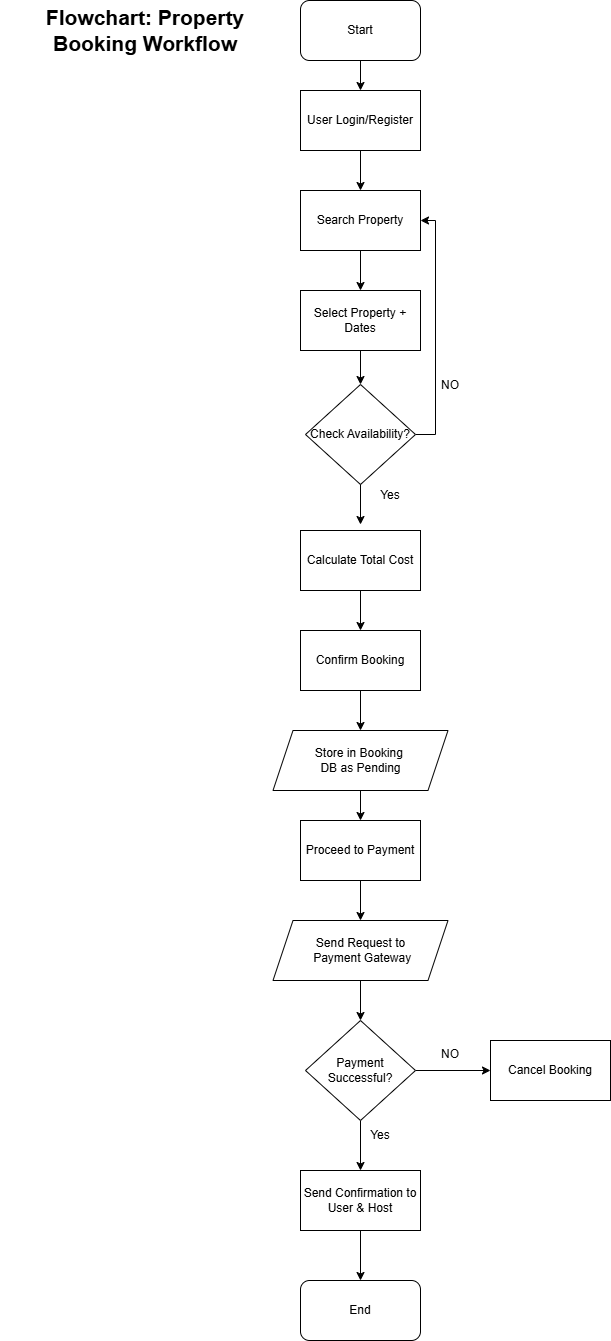

The diagram above was exported from draw.io. Its source (the exported page's mxGraphModel, read from the mxfile embedded in the PNG):
<mxGraphModel dx="2620" dy="1503" grid="1" gridSize="10" guides="1" tooltips="1" connect="1" arrows="1" fold="1" page="1" pageScale="1" pageWidth="827" pageHeight="1169" math="0" shadow="0">
  <root>
    <mxCell id="0" />
    <mxCell id="1" parent="0" />
    <mxCell id="XgMLF1OB4h9fi4PcWQs6-4" style="edgeStyle=orthogonalEdgeStyle;rounded=0;orthogonalLoop=1;jettySize=auto;html=1;exitX=0.5;exitY=1;exitDx=0;exitDy=0;entryX=0.5;entryY=0;entryDx=0;entryDy=0;" edge="1" parent="1" source="XgMLF1OB4h9fi4PcWQs6-1" target="XgMLF1OB4h9fi4PcWQs6-3">
      <mxGeometry relative="1" as="geometry" />
    </mxCell>
    <mxCell id="XgMLF1OB4h9fi4PcWQs6-1" value="Start" style="rounded=1;whiteSpace=wrap;html=1;" vertex="1" parent="1">
      <mxGeometry x="310" y="130" width="120" height="60" as="geometry" />
    </mxCell>
    <mxCell id="XgMLF1OB4h9fi4PcWQs6-2" value="&lt;b&gt;&lt;font style=&quot;font-size: 21px;&quot;&gt;Flowchart: Property Booking Workflow&lt;/font&gt;&lt;/b&gt;" style="text;html=1;whiteSpace=wrap;strokeColor=none;fillColor=none;align=center;verticalAlign=middle;rounded=0;" vertex="1" parent="1">
      <mxGeometry x="10" y="145" width="290" height="30" as="geometry" />
    </mxCell>
    <mxCell id="XgMLF1OB4h9fi4PcWQs6-6" value="" style="edgeStyle=orthogonalEdgeStyle;rounded=0;orthogonalLoop=1;jettySize=auto;html=1;" edge="1" parent="1" source="XgMLF1OB4h9fi4PcWQs6-3" target="XgMLF1OB4h9fi4PcWQs6-5">
      <mxGeometry relative="1" as="geometry" />
    </mxCell>
    <mxCell id="XgMLF1OB4h9fi4PcWQs6-3" value="&lt;div&gt;User Login/Register&lt;/div&gt;" style="rounded=0;whiteSpace=wrap;html=1;" vertex="1" parent="1">
      <mxGeometry x="310" y="220" width="120" height="60" as="geometry" />
    </mxCell>
    <mxCell id="XgMLF1OB4h9fi4PcWQs6-9" style="edgeStyle=orthogonalEdgeStyle;rounded=0;orthogonalLoop=1;jettySize=auto;html=1;exitX=0.5;exitY=1;exitDx=0;exitDy=0;entryX=0.5;entryY=0;entryDx=0;entryDy=0;" edge="1" parent="1" source="XgMLF1OB4h9fi4PcWQs6-5" target="XgMLF1OB4h9fi4PcWQs6-7">
      <mxGeometry relative="1" as="geometry" />
    </mxCell>
    <mxCell id="XgMLF1OB4h9fi4PcWQs6-5" value="Search Property" style="whiteSpace=wrap;html=1;rounded=0;" vertex="1" parent="1">
      <mxGeometry x="310" y="320" width="120" height="60" as="geometry" />
    </mxCell>
    <mxCell id="XgMLF1OB4h9fi4PcWQs6-12" style="edgeStyle=orthogonalEdgeStyle;rounded=0;orthogonalLoop=1;jettySize=auto;html=1;exitX=0.5;exitY=1;exitDx=0;exitDy=0;entryX=0.5;entryY=0;entryDx=0;entryDy=0;" edge="1" parent="1" source="XgMLF1OB4h9fi4PcWQs6-7" target="XgMLF1OB4h9fi4PcWQs6-11">
      <mxGeometry relative="1" as="geometry" />
    </mxCell>
    <mxCell id="XgMLF1OB4h9fi4PcWQs6-7" value="Select Property + Dates" style="whiteSpace=wrap;html=1;rounded=0;" vertex="1" parent="1">
      <mxGeometry x="310" y="420" width="120" height="60" as="geometry" />
    </mxCell>
    <mxCell id="XgMLF1OB4h9fi4PcWQs6-16" style="edgeStyle=orthogonalEdgeStyle;rounded=0;orthogonalLoop=1;jettySize=auto;html=1;exitX=1;exitY=0.5;exitDx=0;exitDy=0;entryX=1;entryY=0.5;entryDx=0;entryDy=0;" edge="1" parent="1" source="XgMLF1OB4h9fi4PcWQs6-11" target="XgMLF1OB4h9fi4PcWQs6-5">
      <mxGeometry relative="1" as="geometry" />
    </mxCell>
    <mxCell id="XgMLF1OB4h9fi4PcWQs6-11" value="Check Availability?" style="rhombus;whiteSpace=wrap;html=1;" vertex="1" parent="1">
      <mxGeometry x="315" y="514" width="110" height="100" as="geometry" />
    </mxCell>
    <mxCell id="XgMLF1OB4h9fi4PcWQs6-19" style="edgeStyle=orthogonalEdgeStyle;rounded=0;orthogonalLoop=1;jettySize=auto;html=1;exitX=0.5;exitY=1;exitDx=0;exitDy=0;entryX=0.5;entryY=0;entryDx=0;entryDy=0;" edge="1" parent="1" source="XgMLF1OB4h9fi4PcWQs6-13" target="XgMLF1OB4h9fi4PcWQs6-18">
      <mxGeometry relative="1" as="geometry" />
    </mxCell>
    <mxCell id="XgMLF1OB4h9fi4PcWQs6-13" value="Calculate Total Cost" style="whiteSpace=wrap;html=1;rounded=0;" vertex="1" parent="1">
      <mxGeometry x="310" y="660" width="120" height="60" as="geometry" />
    </mxCell>
    <mxCell id="XgMLF1OB4h9fi4PcWQs6-14" style="edgeStyle=orthogonalEdgeStyle;rounded=0;orthogonalLoop=1;jettySize=auto;html=1;exitX=0.5;exitY=1;exitDx=0;exitDy=0;entryX=0.5;entryY=-0.1;entryDx=0;entryDy=0;entryPerimeter=0;" edge="1" parent="1" source="XgMLF1OB4h9fi4PcWQs6-11" target="XgMLF1OB4h9fi4PcWQs6-13">
      <mxGeometry relative="1" as="geometry" />
    </mxCell>
    <mxCell id="XgMLF1OB4h9fi4PcWQs6-15" value="Yes" style="text;html=1;whiteSpace=wrap;strokeColor=none;fillColor=none;align=center;verticalAlign=middle;rounded=0;" vertex="1" parent="1">
      <mxGeometry x="370" y="610" width="60" height="30" as="geometry" />
    </mxCell>
    <mxCell id="XgMLF1OB4h9fi4PcWQs6-17" value="NO" style="text;html=1;whiteSpace=wrap;strokeColor=none;fillColor=none;align=center;verticalAlign=middle;rounded=0;" vertex="1" parent="1">
      <mxGeometry x="430" y="500" width="60" height="30" as="geometry" />
    </mxCell>
    <mxCell id="XgMLF1OB4h9fi4PcWQs6-21" style="edgeStyle=orthogonalEdgeStyle;rounded=0;orthogonalLoop=1;jettySize=auto;html=1;exitX=0.5;exitY=1;exitDx=0;exitDy=0;entryX=0.5;entryY=0;entryDx=0;entryDy=0;" edge="1" parent="1" source="XgMLF1OB4h9fi4PcWQs6-18" target="XgMLF1OB4h9fi4PcWQs6-20">
      <mxGeometry relative="1" as="geometry" />
    </mxCell>
    <mxCell id="XgMLF1OB4h9fi4PcWQs6-18" value="Confirm Booking" style="whiteSpace=wrap;html=1;rounded=0;" vertex="1" parent="1">
      <mxGeometry x="310" y="760" width="120" height="60" as="geometry" />
    </mxCell>
    <mxCell id="XgMLF1OB4h9fi4PcWQs6-23" style="edgeStyle=orthogonalEdgeStyle;rounded=0;orthogonalLoop=1;jettySize=auto;html=1;exitX=0.5;exitY=1;exitDx=0;exitDy=0;entryX=0.5;entryY=0;entryDx=0;entryDy=0;" edge="1" parent="1" source="XgMLF1OB4h9fi4PcWQs6-20" target="XgMLF1OB4h9fi4PcWQs6-22">
      <mxGeometry relative="1" as="geometry" />
    </mxCell>
    <mxCell id="XgMLF1OB4h9fi4PcWQs6-20" value="Store in Booking&amp;nbsp;&lt;div&gt;DB as Pending&lt;/div&gt;" style="shape=parallelogram;perimeter=parallelogramPerimeter;whiteSpace=wrap;html=1;fixedSize=1;" vertex="1" parent="1">
      <mxGeometry x="282.5" y="860" width="175" height="60" as="geometry" />
    </mxCell>
    <mxCell id="XgMLF1OB4h9fi4PcWQs6-25" style="edgeStyle=orthogonalEdgeStyle;rounded=0;orthogonalLoop=1;jettySize=auto;html=1;exitX=0.5;exitY=1;exitDx=0;exitDy=0;entryX=0.5;entryY=0;entryDx=0;entryDy=0;" edge="1" parent="1" source="XgMLF1OB4h9fi4PcWQs6-22" target="XgMLF1OB4h9fi4PcWQs6-24">
      <mxGeometry relative="1" as="geometry" />
    </mxCell>
    <mxCell id="XgMLF1OB4h9fi4PcWQs6-22" value="Proceed to Payment" style="whiteSpace=wrap;html=1;rounded=0;" vertex="1" parent="1">
      <mxGeometry x="310" y="950" width="120" height="60" as="geometry" />
    </mxCell>
    <mxCell id="XgMLF1OB4h9fi4PcWQs6-27" style="edgeStyle=orthogonalEdgeStyle;rounded=0;orthogonalLoop=1;jettySize=auto;html=1;exitX=0.5;exitY=1;exitDx=0;exitDy=0;entryX=0.5;entryY=0;entryDx=0;entryDy=0;" edge="1" parent="1" source="XgMLF1OB4h9fi4PcWQs6-24" target="XgMLF1OB4h9fi4PcWQs6-26">
      <mxGeometry relative="1" as="geometry" />
    </mxCell>
    <mxCell id="XgMLF1OB4h9fi4PcWQs6-24" value="Send Request to&lt;br&gt;&amp;nbsp;Payment Gateway" style="shape=parallelogram;perimeter=parallelogramPerimeter;whiteSpace=wrap;html=1;fixedSize=1;" vertex="1" parent="1">
      <mxGeometry x="282.5" y="1050" width="175" height="60" as="geometry" />
    </mxCell>
    <mxCell id="XgMLF1OB4h9fi4PcWQs6-29" value="" style="edgeStyle=orthogonalEdgeStyle;rounded=0;orthogonalLoop=1;jettySize=auto;html=1;" edge="1" parent="1" source="XgMLF1OB4h9fi4PcWQs6-26" target="XgMLF1OB4h9fi4PcWQs6-28">
      <mxGeometry relative="1" as="geometry" />
    </mxCell>
    <mxCell id="XgMLF1OB4h9fi4PcWQs6-34" value="" style="edgeStyle=orthogonalEdgeStyle;rounded=0;orthogonalLoop=1;jettySize=auto;html=1;" edge="1" parent="1" source="XgMLF1OB4h9fi4PcWQs6-26" target="XgMLF1OB4h9fi4PcWQs6-33">
      <mxGeometry relative="1" as="geometry" />
    </mxCell>
    <mxCell id="XgMLF1OB4h9fi4PcWQs6-26" value="Payment Successful?" style="rhombus;whiteSpace=wrap;html=1;" vertex="1" parent="1">
      <mxGeometry x="315" y="1150" width="110" height="100" as="geometry" />
    </mxCell>
    <mxCell id="XgMLF1OB4h9fi4PcWQs6-31" style="edgeStyle=orthogonalEdgeStyle;rounded=0;orthogonalLoop=1;jettySize=auto;html=1;exitX=0.5;exitY=1;exitDx=0;exitDy=0;entryX=0.5;entryY=0;entryDx=0;entryDy=0;" edge="1" parent="1" source="XgMLF1OB4h9fi4PcWQs6-28" target="XgMLF1OB4h9fi4PcWQs6-30">
      <mxGeometry relative="1" as="geometry" />
    </mxCell>
    <mxCell id="XgMLF1OB4h9fi4PcWQs6-28" value="Send Confirmation to User &amp;amp; Host" style="whiteSpace=wrap;html=1;" vertex="1" parent="1">
      <mxGeometry x="310" y="1300" width="120" height="60" as="geometry" />
    </mxCell>
    <mxCell id="XgMLF1OB4h9fi4PcWQs6-30" value="End" style="rounded=1;whiteSpace=wrap;html=1;" vertex="1" parent="1">
      <mxGeometry x="310" y="1410" width="120" height="60" as="geometry" />
    </mxCell>
    <mxCell id="XgMLF1OB4h9fi4PcWQs6-32" value="Yes" style="text;html=1;whiteSpace=wrap;strokeColor=none;fillColor=none;align=center;verticalAlign=middle;rounded=0;" vertex="1" parent="1">
      <mxGeometry x="360" y="1250" width="60" height="30" as="geometry" />
    </mxCell>
    <mxCell id="XgMLF1OB4h9fi4PcWQs6-33" value="Cancel Booking" style="whiteSpace=wrap;html=1;" vertex="1" parent="1">
      <mxGeometry x="500" y="1170" width="120" height="60" as="geometry" />
    </mxCell>
    <mxCell id="XgMLF1OB4h9fi4PcWQs6-35" value="NO" style="text;html=1;whiteSpace=wrap;strokeColor=none;fillColor=none;align=center;verticalAlign=middle;rounded=0;" vertex="1" parent="1">
      <mxGeometry x="430" y="1169" width="60" height="30" as="geometry" />
    </mxCell>
  </root>
</mxGraphModel>